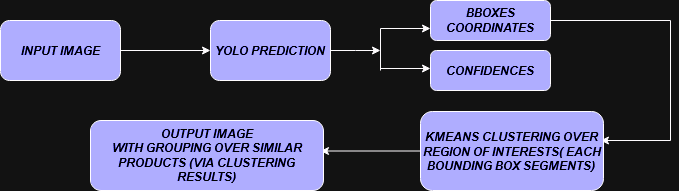

The diagram above was exported from draw.io. Its source (the exported page's mxGraphModel, read from the mxfile embedded in the PNG):
<mxGraphModel dx="1050" dy="558" grid="1" gridSize="10" guides="1" tooltips="1" connect="1" arrows="1" fold="1" page="1" pageScale="1" pageWidth="850" pageHeight="1100" math="0" shadow="0">
  <root>
    <mxCell id="0" />
    <mxCell id="1" parent="0" />
    <mxCell id="2" style="edgeStyle=orthogonalEdgeStyle;rounded=0;orthogonalLoop=1;jettySize=auto;html=1;fontColor=#FFFFFF;labelBackgroundColor=#3333FF;" edge="1" parent="1">
      <mxGeometry relative="1" as="geometry">
        <mxPoint x="230" y="150" as="targetPoint" />
        <mxPoint x="140" y="150" as="sourcePoint" />
      </mxGeometry>
    </mxCell>
    <mxCell id="3" value="INPUT IMAGE" style="rounded=1;whiteSpace=wrap;html=1;fontColor=#FFFFFF;labelBackgroundColor=#3333FF;fillColor=#3333FF;fontStyle=3" vertex="1" parent="1">
      <mxGeometry x="20" y="120" width="120" height="60" as="geometry" />
    </mxCell>
    <mxCell id="4" value="BBOXES COORDINATES" style="rounded=1;whiteSpace=wrap;html=1;fontColor=#FFFFFF;labelBackgroundColor=#3333FF;fillColor=#3333FF;fontStyle=3" vertex="1" parent="1">
      <mxGeometry x="450" y="100" width="120" height="40" as="geometry" />
    </mxCell>
    <mxCell id="5" style="edgeStyle=orthogonalEdgeStyle;rounded=0;orthogonalLoop=1;jettySize=auto;html=1;fontColor=#FFFFFF;labelBackgroundColor=#3333FF;" edge="1" source="6" parent="1">
      <mxGeometry relative="1" as="geometry">
        <mxPoint x="400" y="150" as="targetPoint" />
      </mxGeometry>
    </mxCell>
    <mxCell id="6" value="YOLO PREDICTION" style="rounded=1;whiteSpace=wrap;html=1;fontColor=#FFFFFF;labelBackgroundColor=#3333FF;fillColor=#3333FF;fontStyle=3" vertex="1" parent="1">
      <mxGeometry x="230" y="120" width="120" height="60" as="geometry" />
    </mxCell>
    <mxCell id="7" value="" style="endArrow=none;html=1;rounded=0;fontColor=#FFFFFF;labelBackgroundColor=#3333FF;" edge="1" parent="1">
      <mxGeometry width="50" height="50" relative="1" as="geometry">
        <mxPoint x="400" y="170" as="sourcePoint" />
        <mxPoint x="400" y="128" as="targetPoint" />
      </mxGeometry>
    </mxCell>
    <mxCell id="8" value="" style="endArrow=classic;html=1;rounded=0;fontColor=#FFFFFF;labelBackgroundColor=#3333FF;" edge="1" parent="1">
      <mxGeometry width="50" height="50" relative="1" as="geometry">
        <mxPoint x="400" y="168" as="sourcePoint" />
        <mxPoint x="450" y="168" as="targetPoint" />
      </mxGeometry>
    </mxCell>
    <mxCell id="9" value="" style="endArrow=classic;html=1;rounded=0;fontColor=#FFFFFF;labelBackgroundColor=#3333FF;" edge="1" parent="1">
      <mxGeometry width="50" height="50" relative="1" as="geometry">
        <mxPoint x="400" y="128" as="sourcePoint" />
        <mxPoint x="450" y="128" as="targetPoint" />
      </mxGeometry>
    </mxCell>
    <mxCell id="10" value="CONFIDENCES" style="rounded=1;whiteSpace=wrap;html=1;fontColor=#FFFFFF;labelBackgroundColor=#3333FF;fillColor=#3333FF;fontStyle=3" vertex="1" parent="1">
      <mxGeometry x="450" y="150" width="120" height="40" as="geometry" />
    </mxCell>
    <mxCell id="11" value="" style="endArrow=none;html=1;rounded=0;fontColor=#FFFFFF;labelBackgroundColor=#3333FF;" edge="1" parent="1">
      <mxGeometry width="50" height="50" relative="1" as="geometry">
        <mxPoint x="690" y="240" as="sourcePoint" />
        <mxPoint x="570" y="120" as="targetPoint" />
        <Array as="points">
          <mxPoint x="690" y="120" />
        </Array>
      </mxGeometry>
    </mxCell>
    <mxCell id="12" value="" style="endArrow=classic;html=1;rounded=0;fontColor=#FFFFFF;labelBackgroundColor=#3333FF;" edge="1" parent="1">
      <mxGeometry width="50" height="50" relative="1" as="geometry">
        <mxPoint x="690" y="240" as="sourcePoint" />
        <mxPoint x="620" y="240" as="targetPoint" />
      </mxGeometry>
    </mxCell>
    <mxCell id="13" style="edgeStyle=orthogonalEdgeStyle;rounded=0;orthogonalLoop=1;jettySize=auto;html=1;fontColor=#FFFFFF;labelBackgroundColor=#3333FF;" edge="1" source="14" parent="1">
      <mxGeometry relative="1" as="geometry">
        <mxPoint x="340" y="250.5" as="targetPoint" />
      </mxGeometry>
    </mxCell>
    <mxCell id="14" value="&lt;font style=&quot;font-size: 12px;&quot;&gt;&lt;font&gt;KMEANS CLUSTERING OVER REGION OF INTERESTS( EACH BOUNDING BOX SEGMENTS)&lt;/font&gt;&lt;font&gt;&lt;br&gt;&lt;/font&gt;&lt;/font&gt;" style="rounded=1;whiteSpace=wrap;html=1;fontColor=#FFFFFF;labelBackgroundColor=#3333FF;fillColor=#3333FF;fontStyle=3" vertex="1" parent="1">
      <mxGeometry x="440" y="211" width="183" height="79" as="geometry" />
    </mxCell>
    <mxCell id="15" value="&lt;div&gt;OUTPUT IMAGE&lt;/div&gt;&lt;div&gt;WITH GROUPING OVER SIMILAR PRODUCTS (VIA CLUSTERING RESULTS) &lt;br&gt;&lt;/div&gt;" style="rounded=1;whiteSpace=wrap;html=1;fontColor=#FFFFFF;labelBackgroundColor=#3333FF;fillColor=#3333FF;fontStyle=3" vertex="1" parent="1">
      <mxGeometry x="110" y="220" width="233" height="70" as="geometry" />
    </mxCell>
  </root>
</mxGraphModel>